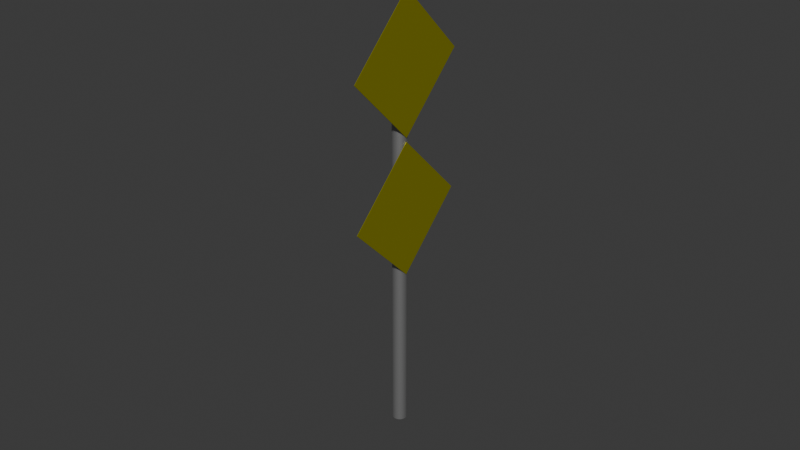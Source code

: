# Source: Multi_StreetSign4WIP.blend  (saved by Blender 4.5.87; exported with 4.5.12 LTS)
import bpy
from mathutils import Matrix  # noqa: F401  (used for matrix-valued properties, if any)

bpy.ops.wm.read_factory_settings(use_empty=True)
scene = bpy.context.scene
scene.name = 'Scene'

# ---- collections
col_collection = bpy.data.collections.new('Collection'); scene.collection.children.link(col_collection)

# ---- materials (node trees are filled in below, after node groups)
mat_material_002 = bpy.data.materials.new('Material.002')
mat_material_001 = bpy.data.materials.new('Material.001')

# ---- material node trees
mat_material_002.use_nodes = True; mat_material_002.node_tree.nodes.clear()
_N = mat_material_002.node_tree.nodes; _L = mat_material_002.node_tree.links
n0 = _N.new('ShaderNodeBsdfPrincipled'); n0.name = 'Principled BSDF'; n0.location = (10, 300)
n0.inputs[0].default_value = (0.5176, 0.4913, 0.004836, 1.0)
n0.inputs[1].default_value = 0.6693
n0.inputs[2].default_value = 0.374
n1 = _N.new('ShaderNodeOutputMaterial'); n1.name = 'Material Output'; n1.location = (300, 300)
_L.new(n0.outputs[0], n1.inputs[0])
n1.is_active_output = True
mat_material_001.use_nodes = True; mat_material_001.node_tree.nodes.clear()
_N = mat_material_001.node_tree.nodes; _L = mat_material_001.node_tree.links
n0 = _N.new('ShaderNodeBsdfPrincipled'); n0.name = 'Principled BSDF'; n0.location = (10, 300)
n0.inputs[0].default_value = (0.3908, 0.3908, 0.3908, 1.0)
n0.inputs[1].default_value = 0.7402
n0.inputs[2].default_value = 0.4843
n1 = _N.new('ShaderNodeOutputMaterial'); n1.name = 'Material Output'; n1.location = (300, 300)
_L.new(n0.outputs[0], n1.inputs[0])
n1.is_active_output = True

# ---- world
world_world = bpy.data.worlds.new('World'); scene.world = world_world
world_world.use_nodes = True; world_world.node_tree.nodes.clear()
_N = world_world.node_tree.nodes; _L = world_world.node_tree.links
n0 = _N.new('ShaderNodeOutputWorld'); n0.name = 'World Output'; n0.location = (300, 300)
n1 = _N.new('ShaderNodeBackground'); n1.name = 'Background'; n1.location = (10, 300)
n1.inputs[0].default_value = (0.05088, 0.05088, 0.05088, 1.0)
_L.new(n1.outputs[0], n0.inputs[0])
n0.is_active_output = True
world_world.color = (0.05088, 0.05088, 0.05088)
world_world.sun_shadow_jitter_overblur = 0.0

# ---- meshes
me_plane_003 = bpy.data.meshes.new('Plane.003')
me_plane_003.from_pydata([(-4.424, -4.424, 0.1587), (-2.424, -4.424, 0.1587), (-4.424, -2.424, 0.1587), (-2.424, -2.424, 0.1587), (-0.05368, 0.1585, -0.01016), (-5.993, -5.781, -0.01016), (-0.05164, 0.1564, 0.01911), (-5.991, -5.783, 0.01911), (-0.0456, 0.1504, 0.04724), (-5.985, -5.789, 0.04725), (-0.0358, 0.1406, 0.07318), (-5.975, -5.799, 0.07318), (-0.02261, 0.1274, 0.09591), (-5.962, -5.812, 0.09591), (-0.006537, 0.1113, 0.1146), (-5.946, -5.828, 0.1146), (0.0118, 0.09298, 0.1284), (-5.928, -5.847, 0.1284), (0.0317, 0.07308, 0.137), (-5.908, -5.867, 0.137), (0.05239, 0.05239, 0.1398), (-5.887, -5.887, 0.1398), (0.07308, 0.0317, 0.137), (-5.867, -5.908, 0.137), (0.09298, 0.0118, 0.1284), (-5.847, -5.928, 0.1284), (0.1113, -0.006537, 0.1146), (-5.828, -5.946, 0.1146), (0.1274, -0.02261, 0.09591), (-5.812, -5.962, 0.09591), (0.1406, -0.0358, 0.07318), (-5.799, -5.975, 0.07318), (0.1504, -0.0456, 0.04724), (-5.789, -5.985, 0.04725), (0.1564, -0.05164, 0.01911), (-5.783, -5.991, 0.01911), (0.1585, -0.05368, -0.01016), (-5.781, -5.993, -0.01016), (0.1564, -0.05164, -0.03942), (-5.783, -5.991, -0.03942), (0.1504, -0.0456, -0.06756), (-5.789, -5.985, -0.06756), (0.1406, -0.0358, -0.09349), (-5.799, -5.975, -0.09349), (0.1274, -0.02261, -0.1162), (-5.812, -5.962, -0.1162), (0.1113, -0.006537, -0.1349), (-5.828, -5.946, -0.1349), (0.09298, 0.0118, -0.1487), (-5.847, -5.928, -0.1487), (0.07308, 0.0317, -0.1573), (-5.867, -5.908, -0.1573), (0.05239, 0.05239, -0.1602), (-5.887, -5.887, -0.1602), (0.0317, 0.07308, -0.1573), (-5.908, -5.867, -0.1573), (0.0118, 0.09298, -0.1487), (-5.928, -5.847, -0.1487), (-0.006537, 0.1113, -0.1349), (-5.946, -5.828, -0.1349), (-0.02261, 0.1274, -0.1162), (-5.962, -5.812, -0.1162), (-0.0358, 0.1406, -0.09349), (-5.975, -5.799, -0.09349), (-0.0456, 0.1504, -0.06756), (-5.985, -5.789, -0.06756), (-0.05164, 0.1564, -0.03942), (-5.991, -5.783, -0.03942), (-6.48, -6.48, 0.1587), (-4.48, -6.48, 0.1587), (-6.48, -4.48, 0.1587), (-4.48, -4.48, 0.1587)], [], [(0, 1, 3, 2), (4, 5, 7, 6), (6, 7, 9, 8), (8, 9, 11, 10), (10, 11, 13, 12), (12, 13, 15, 14), (14, 15, 17, 16), (16, 17, 19, 18), (18, 19, 21, 20), (20, 21, 23, 22), (22, 23, 25, 24), (24, 25, 27, 26), (26, 27, 29, 28), (28, 29, 31, 30), (30, 31, 33, 32), (32, 33, 35, 34), (34, 35, 37, 36), (36, 37, 39, 38), (38, 39, 41, 40), (40, 41, 43, 42), (42, 43, 45, 44), (44, 45, 47, 46), (46, 47, 49, 48), (48, 49, 51, 50), (50, 51, 53, 52), (52, 53, 55, 54), (54, 55, 57, 56), (56, 57, 59, 58), (58, 59, 61, 60), (60, 61, 63, 62), (62, 63, 65, 64), (7, 5, 67, 65, 63, 61, 59, 57, 55, 53, 51, 49, 47, 45, 43, 41, 39, 37, 35, 33, 31, 29, 27, 25, 23, 21, 19, 17, 15, 13, 11, 9), (64, 65, 67, 66), (66, 67, 5, 4), (4, 6, 8, 10, 12, 14, 16, 18, 20, 22, 24, 26, 28, 30, 32, 34, 36, 38, 40, 42, 44, 46, 48, 50, 52, 54, 56, 58, 60, 62, 64, 66), (68, 69, 71, 70)])
me_plane_003.polygons.foreach_set('material_index', [0, 1, 1, 1, 1, 1, 1, 1, 1, 1, 1, 1, 1, 1, 1, 1, 1, 1, 1, 1, 1, 1, 1, 1, 1, 1, 1, 1, 1, 1, 1, 1, 1, 1, 1, 0])
_uv = me_plane_003.uv_layers.new(name='UVMap')
_uv.uv.foreach_set('vector', [0.0, 0.0, 1.0, 0.0, 1.0, 1.0, 0.0, 1.0, 1.0, 0.5, 1.0, 1.0, 0.9688, 1.0, 0.9688, 0.5, 0.9688, 0.5, 0.9688, 1.0, 0.9375, 1.0, 0.9375, 0.5, 0.9375, 0.5, 0.9375, 1.0, 0.9062, 1.0, 0.9062, 0.5, 0.9062, 0.5, 0.9062, 1.0, 0.875, 1.0, 0.875, 0.5, 0.875, 0.5, 0.875, 1.0, 0.8438, 1.0, 0.8438, 0.5, 0.8438, 0.5, 0.8438, 1.0, 0.8125, 1.0, 0.8125, 0.5, 0.8125, 0.5, 0.8125, 1.0, 0.7812, 1.0, 0.7812, 0.5, 0.7812, 0.5, 0.7812, 1.0, 0.75, 1.0, 0.75, 0.5, 0.75, 0.5, 0.75, 1.0, 0.7188, 1.0, 0.7188, 0.5, 0.7188, 0.5, 0.7188, 1.0, 0.6875, 1.0, 0.6875, 0.5, 0.6875, 0.5, 0.6875, 1.0, 0.6562, 1.0, 0.6562, 0.5, 0.6562, 0.5, 0.6562, 1.0, 0.625, 1.0, 0.625, 0.5, 0.625, 0.5, 0.625, 1.0, 0.5938, 1.0, 0.5938, 0.5, 0.5938, 0.5, 0.5938, 1.0, 0.5625, 1.0, 0.5625, 0.5, 0.5625, 0.5, 0.5625, 1.0, 0.5312, 1.0, 0.5312, 0.5, 0.5312, 0.5, 0.5312, 1.0, 0.5, 1.0, 0.5, 0.5, 0.5, 0.5, 0.5, 1.0, 0.4688, 1.0, 0.4688, 0.5, 0.4688, 0.5, 0.4688, 1.0, 0.4375, 1.0, 0.4375, 0.5, 0.4375, 0.5, 0.4375, 1.0, 0.4062, 1.0, 0.4062, 0.5, 0.4062, 0.5, 0.4062, 1.0, 0.375, 1.0, 0.375, 0.5, 0.375, 0.5, 0.375, 1.0, 0.3438, 1.0, 0.3438, 0.5, 0.3438, 0.5, 0.3438, 1.0, 0.3125, 1.0, 0.3125, 0.5, 0.3125, 0.5, 0.3125, 1.0, 0.2812, 1.0, 0.2812, 0.5, 0.2812, 0.5, 0.2812, 1.0, 0.25, 1.0, 0.25, 0.5, 0.25, 0.5, 0.25, 1.0, 0.2188, 1.0, 0.2188, 0.5, 0.2188, 0.5, 0.2188, 1.0, 0.1875, 1.0, 0.1875, 0.5, 0.1875, 0.5, 0.1875, 1.0, 0.1562, 1.0, 0.1562, 0.5, 0.1562, 0.5, 0.1562, 1.0, 0.125, 1.0, 0.125, 0.5, 0.125, 0.5, 0.125, 1.0, 0.09375, 1.0, 0.09375, 0.5, 0.09375, 0.5, 0.09375, 1.0, 0.0625, 1.0, 0.0625, 0.5, 0.2968, 0.4854, 0.25, 0.49, 0.2032, 0.4854, 0.1582, 0.4717, 0.1167, 0.4496, 0.08029, 0.4197, 0.05045, 0.3833, 0.02827, 0.3418, 0.01461, 0.2968, 0.01, 0.25, 0.01461, 0.2032, 0.02827, 0.1582, 0.05045, 0.1167, 0.08029, 0.08029, 0.1167, 0.05045, 0.1582, 0.02827, 0.2032, 0.01461, 0.25, 0.01, 0.2968, 0.01461, 0.3418, 0.02827, 0.3833, 0.05045, 0.4197, 0.08029, 0.4496, 0.1167, 0.4717, 0.1582, 0.4854, 0.2032, 0.49, 0.25, 0.4854, 0.2968, 0.4717, 0.3418, 0.4496, 0.3833, 0.4197, 0.4197, 0.3833, 0.4496, 0.3418, 0.4717, 0.0625, 0.5, 0.0625, 1.0, 0.03125, 1.0, 0.03125, 0.5, 0.03125, 0.5, 0.03125, 1.0, 0.0, 1.0, 0.0, 0.5, 0.75, 0.49, 0.7968, 0.4854, 0.8418, 0.4717, 0.8833, 0.4496, 0.9197, 0.4197, 0.9496, 0.3833, 0.9717, 0.3418, 0.9854, 0.2968, 0.99, 0.25, 0.9854, 0.2032, 0.9717, 0.1582, 0.9496, 0.1167, 0.9197, 0.08029, 0.8833, 0.05045, 0.8418, 0.02827, 0.7968, 0.01461, 0.75, 0.01, 0.7032, 0.01461, 0.6582, 0.02827, 0.6167, 0.05045, 0.5803, 0.08029, 0.5504, 0.1167, 0.5283, 0.1582, 0.5146, 0.2032, 0.51, 0.25, 0.5146, 0.2968, 0.5283, 0.3418, 0.5504, 0.3833, 0.5803, 0.4197, 0.6167, 0.4496, 0.6582, 0.4717, 0.7032, 0.4854, 0.0, 0.0, 1.0, 0.0, 1.0, 1.0, 0.0, 1.0])
me_plane_003.materials.append(mat_material_002)
me_plane_003.materials.append(mat_material_001)
me_plane_003.update()

# ---- objects
ob_plane_001 = bpy.data.objects.new('Plane.001', me_plane_003)

# ---- transforms, parenting, visibility, modifiers, constraints
ob_plane_001.location = (0.0, -1.647e-09, 0.0)
ob_plane_001.rotation_euler = (-1.571, 0.7854, -1.571)
ob_plane_001.scale = (0.4692, 0.4692, 0.4692)
_m = ob_plane_001.modifiers.new('Solidify', 'SOLIDIFY')

# ---- collection membership
col_collection.objects.link(ob_plane_001)

# ---- scene / render settings (as saved in the file)
scene.frame_start = 1; scene.frame_end = 250; scene.frame_set(1)
scene.render.engine = 'BLENDER_EEVEE_NEXT'
bpy.context.view_layer.update()

# ---- added for rendering (the .blend has no active camera and no usable light): camera, sun
cam_auto = bpy.data.cameras.new('AutoCamera')
cam_auto.lens = 50.0
cam_auto.sensor_width = 36.0
cam_auto.clip_end = 1000.0
ob_auto_camera = bpy.data.objects.new('AutoCamera', cam_auto)
scene.collection.objects.link(ob_auto_camera)
ob_auto_camera.location = (5.76423, -6.91748, 6.70869)
ob_auto_camera.rotation_euler = (1.09748, -7.21219e-08, 0.694738)
scene.camera = ob_auto_camera
light_auto_sun = bpy.data.lights.new('AutoSun', 'SUN')
light_auto_sun.energy = 3.0
light_auto_sun.angle = 0.0523599
ob_auto_sun = bpy.data.objects.new('AutoSun', light_auto_sun)
scene.collection.objects.link(ob_auto_sun)
ob_auto_sun.rotation_euler = (0.872665, 0.174533, 0.523599)
bpy.context.view_layer.update()
